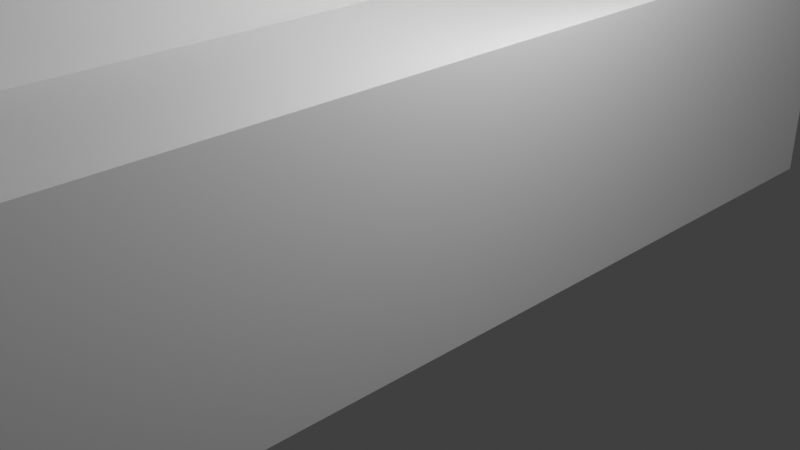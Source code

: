 # Source: end-cap-open.blend  (saved by Blender 4.1.24; exported with 4.5.12 LTS)
import bpy
from mathutils import Matrix  # noqa: F401  (used for matrix-valued properties, if any)

bpy.ops.wm.read_factory_settings(use_empty=True)
scene = bpy.context.scene
scene.name = 'Scene'

# ---- collections
col_collection = bpy.data.collections.new('Collection'); scene.collection.children.link(col_collection)

# ---- materials (node trees are filled in below, after node groups)
mat_material = bpy.data.materials.new('Material')
mat_material.alpha_threshold = 0.0
mat_material.use_transparent_shadow = False
mat_material.roughness = 0.5
mat_material.line_color = (0.0, 0.0, 0.0, 1.0)

# ---- material node trees
mat_material.use_nodes = True; mat_material.node_tree.nodes.clear()
_N = mat_material.node_tree.nodes; _L = mat_material.node_tree.links
n0 = _N.new('ShaderNodeOutputMaterial'); n0.name = 'Material Output'; n0.location = (300, 300)
n1 = _N.new('ShaderNodeBsdfPrincipled'); n1.name = 'Principled BSDF'; n1.location = (10, 300)
n1.inputs[3].default_value = 1.45
_L.new(n1.outputs[0], n0.inputs[0])
n0.is_active_output = True

# ---- world
world_world = bpy.data.worlds.new('World'); scene.world = world_world
world_world.use_nodes = True; world_world.node_tree.nodes.clear()
_N = world_world.node_tree.nodes; _L = world_world.node_tree.links
n0 = _N.new('ShaderNodeOutputWorld'); n0.name = 'World Output'; n0.location = (300, 300)
n1 = _N.new('ShaderNodeBackground'); n1.name = 'Background'; n1.location = (10, 300)
n1.inputs[0].default_value = (0.05088, 0.05088, 0.05088, 1.0)
_L.new(n1.outputs[0], n0.inputs[0])
n0.is_active_output = True
world_world.color = (0.05088, 0.05088, 0.05088)
world_world.use_sun_shadow = False
world_world.sun_shadow_jitter_overblur = 0.0

# ---- cameras
cam_camera = bpy.data.cameras.new('Camera')
cam_camera.clip_end = 100.0
cam_camera.ortho_scale = 7.314

# ---- lights
light_light = bpy.data.lights.new('Light', 'POINT')
light_light.transmission_factor = 0.0
light_light.energy = 1000.0
light_light.shadow_soft_size = 0.1
light_light.shadow_maximum_resolution = 0.006
light_light.use_absolute_resolution = True

# ---- meshes
me_cube = bpy.data.meshes.new('Cube')
me_cube.from_pydata([(1.0, 6.25, 1.95), (1.0, 6.25, -1.0), (1.0, -6.25, 1.95), (1.0, -6.25, -1.0), (-1.0, 6.25, 1.95), (-1.0, 6.25, -1.0), (-1.0, -6.25, 1.95), (-1.0, -6.25, -1.0), (-4.0, 6.25, 1.95), (-4.0, 6.25, -1.0), (-4.0, -6.25, 1.95), (-4.0, -6.25, -1.0), (-1.0, 8.0, 1.95), (-1.0, 8.0, -1.0), (-4.0, 8.0, 1.95), (-4.0, 8.0, -1.0), (-1.0, -8.0, -1.0), (-1.0, -8.0, 1.95), (-4.0, -8.0, -1.0), (-4.0, -8.0, 1.95), (-1.0, -6.25, 10.0), (-1.0, 6.25, 10.0), (-4.0, -6.25, 10.0), (-4.0, 6.25, 10.0), (-4.0, -8.0, 8.5), (-4.0, -6.5, 10.0), (-4.0, -7.927, 8.964), (-4.0, -7.714, 9.382), (-4.0, -7.382, 9.714), (-4.0, -6.964, 9.927), (-1.0, -6.5, 10.0), (-1.0, -8.0, 8.5), (-1.0, -6.964, 9.927), (-1.0, -7.382, 9.714), (-1.0, -7.714, 9.382), (-1.0, -7.927, 8.964), (-1.0, 8.0, 8.5), (-1.0, 6.5, 10.0), (-1.0, 7.927, 8.964), (-1.0, 7.714, 9.382), (-1.0, 7.382, 9.714), (-1.0, 6.964, 9.927), (-4.0, 6.5, 10.0), (-4.0, 8.0, 8.5), (-4.0, 6.964, 9.927), (-4.0, 7.382, 9.714), (-4.0, 7.714, 9.382), (-4.0, 7.927, 8.964), (-1.0, -5.0, 3.0), (-1.0, -5.0, 6.0), (-1.0, 5.0, 6.0), (-1.0, 5.0, 3.0), (-4.0, 5.0, 3.0), (-4.0, 5.0, 6.0), (-4.0, -5.0, 6.0), (-4.0, -5.0, 3.0), (-1.0, -1.5, 6.0), (-1.0, 1.5, 6.0), (-4.0, 1.5, 6.0), (-4.0, -1.5, 6.0), (-4.0, -1.5, 3.0), (-4.0, 1.5, 3.0), (-1.0, 1.5, 3.0), (-1.0, -1.5, 3.0)], [], [(0, 4, 6, 2), (3, 2, 6, 7), (5, 7, 11, 9), (5, 1, 3, 7), (1, 0, 2, 3), (5, 4, 0, 1), (11, 10, 8, 9), (17, 6, 48, 49, 20, 30, 32, 33, 34, 35, 31), (14, 8, 52, 53, 23, 42, 44, 45, 46, 47, 43), (10, 11, 18, 19), (12, 13, 15, 14), (4, 5, 13, 12), (9, 8, 14, 15), (5, 9, 15, 13), (16, 17, 19, 18), (11, 7, 16, 18), (7, 6, 17, 16), (20, 21, 23, 22), (4, 12, 36, 38, 39, 40, 41, 37, 21, 50, 51), (10, 19, 24, 26, 27, 28, 29, 25, 22, 54, 55), (20, 22, 25, 30), (49, 56, 57, 50, 21, 20), (23, 21, 37, 42), (22, 23, 53, 58, 59, 54), (24, 31, 35, 26), (26, 35, 34, 27), (27, 34, 33, 28), (28, 33, 32, 29), (29, 32, 30, 25), (19, 17, 31, 24), (36, 43, 47, 38), (38, 47, 46, 39), (39, 46, 45, 40), (40, 45, 44, 41), (41, 44, 42, 37), (12, 14, 43, 36), (6, 4, 51, 62, 63, 48), (8, 10, 55, 60, 61, 52), (63, 60, 55, 48), (48, 55, 54, 49), (50, 53, 52, 51), (57, 58, 53, 50), (59, 56, 49, 54), (61, 62, 51, 52), (57, 62, 61, 58), (59, 60, 63, 56), (58, 61, 60, 59), (56, 63, 62, 57)])
_uv = me_cube.uv_layers.new(name='UVMap')
_uv.uv.foreach_set('vector', [0.625, 0.5, 0.875, 0.5, 0.875, 0.75, 0.625, 0.75, 0.375, 0.75, 0.625, 0.75, 0.625, 1.0, 0.375, 1.0, 0.125, 0.5, 0.125, 0.75, 0.125, 0.75, 0.125, 0.5, 0.125, 0.5, 0.375, 0.5, 0.375, 0.75, 0.125, 0.75, 0.375, 0.5, 0.625, 0.5, 0.625, 0.75, 0.375, 0.75, 0.375, 0.25, 0.625, 0.25, 0.625, 0.5, 0.375, 0.5, 0.375, 0.0, 0.625, 0.0, 0.625, 0.25, 0.375, 0.25, 0.625, 1.0, 0.625, 1.0, 0.625, 1.0, 0.625, 1.0, 0.625, 1.0, 0.625, 1.0, 0.625, 1.0, 0.625, 1.0, 0.625, 1.0, 0.625, 1.0, 0.625, 1.0, 0.625, 0.25, 0.625, 0.25, 0.625, 0.25, 0.625, 0.25, 0.625, 0.25, 0.625, 0.25, 0.625, 0.25, 0.625, 0.25, 0.625, 0.25, 0.625, 0.25, 0.625, 0.25, 0.625, 0.0, 0.375, 0.0, 0.375, 0.0, 0.625, 0.0, 0.625, 0.25, 0.375, 0.25, 0.375, 0.25, 0.625, 0.25, 0.625, 0.25, 0.375, 0.25, 0.375, 0.25, 0.625, 0.25, 0.375, 0.25, 0.625, 0.25, 0.625, 0.25, 0.375, 0.25, 0.125, 0.5, 0.125, 0.5, 0.125, 0.5, 0.125, 0.5, 0.375, 1.0, 0.625, 1.0, 0.625, 1.0, 0.375, 1.0, 0.125, 0.75, 0.125, 0.75, 0.125, 0.75, 0.125, 0.75, 0.375, 1.0, 0.625, 1.0, 0.625, 1.0, 0.375, 1.0, 0.875, 0.75, 0.875, 0.5, 0.875, 0.5, 0.875, 0.75, 0.625, 0.25, 0.625, 0.25, 0.625, 0.25, 0.625, 0.25, 0.625, 0.25, 0.625, 0.25, 0.625, 0.25, 0.625, 0.25, 0.625, 0.25, 0.625, 0.25, 0.625, 0.25, 0.625, 0.0, 0.625, 0.0, 0.625, 0.0, 0.625, 0.0, 0.625, 0.0, 0.625, 0.0, 0.625, 0.0, 0.625, 0.0, 0.625, 0.0, 0.625, 0.0, 0.625, 0.0, 0.875, 0.75, 0.875, 0.75, 0.875, 0.75, 0.875, 0.75, 0.625, 1.0, 0.625, 0.75, 0.625, 0.5, 0.625, 0.25, 0.625, 0.25, 0.875, 0.75, 0.875, 0.5, 0.875, 0.5, 0.875, 0.5, 0.875, 0.5, 0.625, 0.0, 0.625, 0.25, 0.625, 0.25, 0.625, 0.1667, 0.625, 0.08333, 0.625, 0.0, 0.625, 1.0, 0.625, 1.0, 0.625, 1.0, 0.625, 1.0, 0.625, 1.0, 0.625, 1.0, 0.625, 1.0, 0.625, 1.0, 0.625, 1.0, 0.625, 1.0, 0.625, 1.0, 0.625, 1.0, 0.875, 0.75, 0.875, 0.75, 0.875, 0.75, 0.875, 0.75, 0.875, 0.75, 0.875, 0.75, 0.875, 0.75, 0.875, 0.75, 0.625, 1.0, 0.625, 1.0, 0.625, 1.0, 0.625, 1.0, 0.625, 0.25, 0.625, 0.25, 0.625, 0.25, 0.625, 0.25, 0.625, 0.25, 0.625, 0.25, 0.625, 0.25, 0.625, 0.25, 0.625, 0.25, 0.625, 0.25, 0.625, 0.25, 0.625, 0.25, 0.875, 0.5, 0.875, 0.5, 0.875, 0.5, 0.875, 0.5, 0.875, 0.5, 0.875, 0.5, 0.875, 0.5, 0.875, 0.5, 0.625, 0.25, 0.625, 0.25, 0.625, 0.25, 0.625, 0.25, 0.625, 1.0, 0.625, 0.25, 0.625, 0.25, 0.625, 0.5, 0.625, 0.75, 0.625, 1.0, 0.625, 0.25, 0.625, 0.0, 0.625, 0.0, 0.625, 0.08333, 0.625, 0.1667, 0.625, 0.25, 0.625, 0.75, 0.625, 0.08333, 0.625, 0.0, 0.625, 1.0, 0.625, 1.0, 0.625, 0.0, 0.625, 0.0, 0.625, 1.0, 0.625, 0.25, 0.625, 0.25, 0.625, 0.25, 0.625, 0.25, 0.625, 0.5, 0.625, 0.1667, 0.625, 0.25, 0.625, 0.25, 0.625, 0.08333, 0.625, 0.75, 0.625, 1.0, 0.625, 0.0, 0.625, 0.1667, 0.625, 0.5, 0.625, 0.25, 0.625, 0.25, 0.625, 0.5, 0.625, 0.5, 0.625, 0.1667, 0.625, 0.1667, 0.625, 0.08333, 0.625, 0.08333, 0.625, 0.75, 0.625, 0.75, 0.625, 0.1667, 0.625, 0.1667, 0.625, 0.08333, 0.625, 0.08333, 0.625, 0.75, 0.625, 0.75, 0.625, 0.5, 0.625, 0.5])
me_cube.materials.append(mat_material)
me_cube.use_mirror_vertex_groups = False
me_cube.update()

# ---- objects
ob_cube = bpy.data.objects.new('Cube', me_cube)
ob_light = bpy.data.objects.new('Light', light_light)
ob_camera = bpy.data.objects.new('Camera', cam_camera)

# ---- transforms, parenting, visibility, modifiers, constraints
ob_cube.location = (0.0, 0.0, 0.0)
ob_cube.lock_rotations_4d = False
ob_cube.empty_display_type = 'ARROWS'
ob_cube.lineart.crease_threshold = 0.0
ob_light.location = (4.076, 1.005, 5.904)
ob_light.rotation_euler = (0.6503, 0.05522, 1.866)
ob_light.lock_rotations_4d = False
ob_light.empty_display_type = 'ARROWS'
ob_light.color = (0.0, 0.0, 0.0, 0.0)
ob_light.lineart.crease_threshold = 0.0
ob_camera.location = (7.359, -6.926, 4.958)
ob_camera.rotation_euler = (1.109, 0.0, 0.8149)
ob_camera.lock_rotations_4d = False
ob_camera.empty_display_type = 'ARROWS'
ob_camera.color = (0.0, 0.0, 0.0, 0.0)
ob_camera.display_type = 'WIRE'
ob_camera.lineart.crease_threshold = 0.0

# ---- collection membership
col_collection.objects.link(ob_cube)
col_collection.objects.link(ob_light)
col_collection.objects.link(ob_camera)

# ---- scene / render settings (as saved in the file)
scene.camera = ob_camera
scene.frame_start = 1; scene.frame_end = 250; scene.frame_set(1)
scene.render.engine = 'BLENDER_EEVEE_NEXT'
scene.cycles.sampling_pattern = 'TABULATED_SOBOL'
scene.eevee.ray_tracing_options.trace_max_roughness = 0.0
scene.view_settings.view_transform = 'Standard'
bpy.context.view_layer.update()
